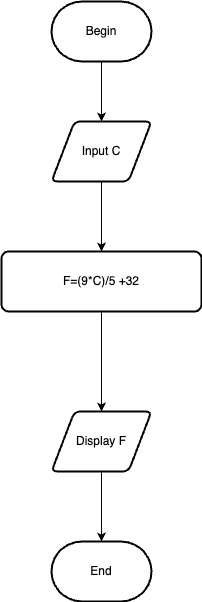

The diagram above was exported from draw.io. Its source (the exported page's mxGraphModel, read from the mxfile embedded in the PNG):
<mxGraphModel dx="358" dy="674" grid="1" gridSize="10" guides="1" tooltips="1" connect="1" arrows="1" fold="1" page="1" pageScale="1" pageWidth="1169" pageHeight="827" math="0" shadow="0">
  <root>
    <mxCell id="0" />
    <mxCell id="1" parent="0" />
    <mxCell id="3XTtKVtYHwMLiTdskplB-5" style="edgeStyle=orthogonalEdgeStyle;rounded=0;orthogonalLoop=1;jettySize=auto;html=1;" edge="1" parent="1">
      <mxGeometry relative="1" as="geometry">
        <mxPoint x="470" y="200" as="sourcePoint" />
        <mxPoint x="470" y="270" as="targetPoint" />
      </mxGeometry>
    </mxCell>
    <mxCell id="3XTtKVtYHwMLiTdskplB-3" style="edgeStyle=orthogonalEdgeStyle;rounded=0;orthogonalLoop=1;jettySize=auto;html=1;entryX=0.5;entryY=0;entryDx=0;entryDy=0;" edge="1" parent="1" source="3XTtKVtYHwMLiTdskplB-2">
      <mxGeometry relative="1" as="geometry">
        <mxPoint x="470" y="140" as="targetPoint" />
      </mxGeometry>
    </mxCell>
    <mxCell id="3XTtKVtYHwMLiTdskplB-2" value="Begin" style="strokeWidth=2;html=1;shape=mxgraph.flowchart.terminator;whiteSpace=wrap;" vertex="1" parent="1">
      <mxGeometry x="420" y="20" width="100" height="60" as="geometry" />
    </mxCell>
    <mxCell id="3XTtKVtYHwMLiTdskplB-7" style="edgeStyle=orthogonalEdgeStyle;rounded=0;orthogonalLoop=1;jettySize=auto;html=1;" edge="1" parent="1">
      <mxGeometry relative="1" as="geometry">
        <mxPoint x="470" y="330" as="sourcePoint" />
        <mxPoint x="470" y="430" as="targetPoint" />
      </mxGeometry>
    </mxCell>
    <mxCell id="3XTtKVtYHwMLiTdskplB-9" style="edgeStyle=orthogonalEdgeStyle;rounded=0;orthogonalLoop=1;jettySize=auto;html=1;" edge="1" parent="1" target="3XTtKVtYHwMLiTdskplB-8">
      <mxGeometry relative="1" as="geometry">
        <mxPoint x="470" y="490" as="sourcePoint" />
      </mxGeometry>
    </mxCell>
    <mxCell id="3XTtKVtYHwMLiTdskplB-8" value="End" style="strokeWidth=2;html=1;shape=mxgraph.flowchart.terminator;whiteSpace=wrap;" vertex="1" parent="1">
      <mxGeometry x="420" y="560" width="100" height="60" as="geometry" />
    </mxCell>
    <mxCell id="cidz63K17FF9WwEXyULt-1" value="Input C" style="shape=parallelogram;html=1;strokeWidth=2;perimeter=parallelogramPerimeter;whiteSpace=wrap;rounded=1;arcSize=12;size=0.23;" vertex="1" parent="1">
      <mxGeometry x="420" y="140" width="100" height="60" as="geometry" />
    </mxCell>
    <mxCell id="cidz63K17FF9WwEXyULt-2" value="F=(9*C)/5 +32" style="rounded=1;whiteSpace=wrap;html=1;absoluteArcSize=1;arcSize=14;strokeWidth=2;" vertex="1" parent="1">
      <mxGeometry x="370" y="270" width="200" height="60" as="geometry" />
    </mxCell>
    <mxCell id="cidz63K17FF9WwEXyULt-3" value="Display F" style="shape=parallelogram;html=1;strokeWidth=2;perimeter=parallelogramPerimeter;whiteSpace=wrap;rounded=1;arcSize=12;size=0.23;" vertex="1" parent="1">
      <mxGeometry x="420" y="430" width="100" height="60" as="geometry" />
    </mxCell>
  </root>
</mxGraphModel>